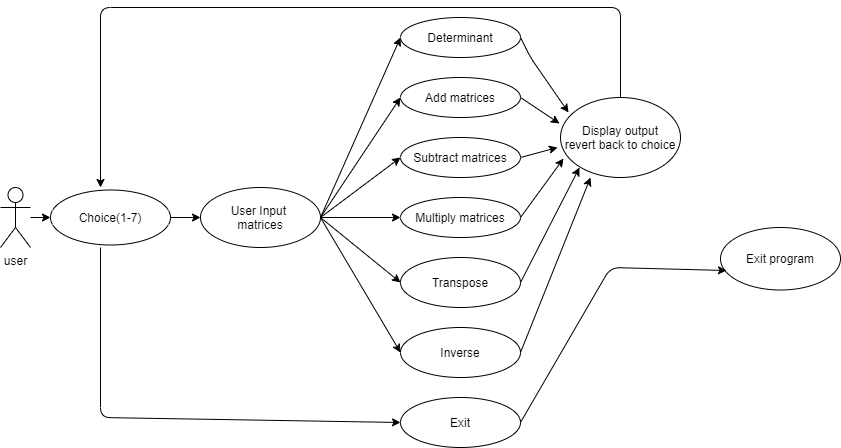

The diagram above was exported from draw.io. Its source (the exported page's mxGraphModel, read from the mxfile embedded in the PNG):
<mxGraphModel dx="868" dy="425" grid="1" gridSize="10" guides="1" tooltips="1" connect="1" arrows="1" fold="1" page="1" pageScale="1" pageWidth="827" pageHeight="1169" math="0" shadow="0">
  <root>
    <mxCell id="WIyWlLk6GJQsqaUBKTNV-0" />
    <mxCell id="WIyWlLk6GJQsqaUBKTNV-1" parent="WIyWlLk6GJQsqaUBKTNV-0" />
    <mxCell id="Iab_lkret2SCiBGEe6xC-0" value="user" style="shape=umlActor;verticalLabelPosition=bottom;verticalAlign=top;html=1;outlineConnect=0;" vertex="1" parent="WIyWlLk6GJQsqaUBKTNV-1">
      <mxGeometry x="20" y="200" width="30" height="60" as="geometry" />
    </mxCell>
    <mxCell id="Iab_lkret2SCiBGEe6xC-3" value="Choice(1-7)" style="ellipse;whiteSpace=wrap;html=1;" vertex="1" parent="WIyWlLk6GJQsqaUBKTNV-1">
      <mxGeometry x="70" y="202.5" width="120" height="55" as="geometry" />
    </mxCell>
    <mxCell id="Iab_lkret2SCiBGEe6xC-4" value="User Input&amp;nbsp;&lt;br&gt;matrices" style="ellipse;whiteSpace=wrap;html=1;" vertex="1" parent="WIyWlLk6GJQsqaUBKTNV-1">
      <mxGeometry x="220" y="200" width="120" height="60" as="geometry" />
    </mxCell>
    <mxCell id="Iab_lkret2SCiBGEe6xC-5" value="Determinant" style="ellipse;whiteSpace=wrap;html=1;" vertex="1" parent="WIyWlLk6GJQsqaUBKTNV-1">
      <mxGeometry x="420" y="30" width="120" height="40" as="geometry" />
    </mxCell>
    <mxCell id="Iab_lkret2SCiBGEe6xC-6" value="Add matrices" style="ellipse;whiteSpace=wrap;html=1;" vertex="1" parent="WIyWlLk6GJQsqaUBKTNV-1">
      <mxGeometry x="420" y="90" width="120" height="40" as="geometry" />
    </mxCell>
    <mxCell id="Iab_lkret2SCiBGEe6xC-7" value="Subtract matrices" style="ellipse;whiteSpace=wrap;html=1;" vertex="1" parent="WIyWlLk6GJQsqaUBKTNV-1">
      <mxGeometry x="420" y="150" width="120" height="40" as="geometry" />
    </mxCell>
    <mxCell id="Iab_lkret2SCiBGEe6xC-8" value="Multiply matrices" style="ellipse;whiteSpace=wrap;html=1;" vertex="1" parent="WIyWlLk6GJQsqaUBKTNV-1">
      <mxGeometry x="420" y="210" width="120" height="40" as="geometry" />
    </mxCell>
    <mxCell id="Iab_lkret2SCiBGEe6xC-9" value="Transpose" style="ellipse;whiteSpace=wrap;html=1;" vertex="1" parent="WIyWlLk6GJQsqaUBKTNV-1">
      <mxGeometry x="420" y="270" width="120" height="50" as="geometry" />
    </mxCell>
    <mxCell id="Iab_lkret2SCiBGEe6xC-10" value="Inverse" style="ellipse;whiteSpace=wrap;html=1;" vertex="1" parent="WIyWlLk6GJQsqaUBKTNV-1">
      <mxGeometry x="420" y="340" width="120" height="50" as="geometry" />
    </mxCell>
    <mxCell id="Iab_lkret2SCiBGEe6xC-11" value="Exit" style="ellipse;whiteSpace=wrap;html=1;" vertex="1" parent="WIyWlLk6GJQsqaUBKTNV-1">
      <mxGeometry x="420" y="410" width="120" height="50" as="geometry" />
    </mxCell>
    <mxCell id="Iab_lkret2SCiBGEe6xC-12" value="" style="endArrow=classic;html=1;exitX=1;exitY=0.5;exitDx=0;exitDy=0;entryX=0;entryY=0.5;entryDx=0;entryDy=0;" edge="1" parent="WIyWlLk6GJQsqaUBKTNV-1" source="Iab_lkret2SCiBGEe6xC-4" target="Iab_lkret2SCiBGEe6xC-8">
      <mxGeometry width="50" height="50" relative="1" as="geometry">
        <mxPoint x="390" y="270" as="sourcePoint" />
        <mxPoint x="440" y="220" as="targetPoint" />
      </mxGeometry>
    </mxCell>
    <mxCell id="Iab_lkret2SCiBGEe6xC-13" value="" style="endArrow=classic;html=1;entryX=0;entryY=0.5;entryDx=0;entryDy=0;" edge="1" parent="WIyWlLk6GJQsqaUBKTNV-1" target="Iab_lkret2SCiBGEe6xC-7">
      <mxGeometry width="50" height="50" relative="1" as="geometry">
        <mxPoint x="340" y="230" as="sourcePoint" />
        <mxPoint x="440" y="220" as="targetPoint" />
      </mxGeometry>
    </mxCell>
    <mxCell id="Iab_lkret2SCiBGEe6xC-14" value="" style="endArrow=classic;html=1;entryX=0;entryY=0.5;entryDx=0;entryDy=0;" edge="1" parent="WIyWlLk6GJQsqaUBKTNV-1" target="Iab_lkret2SCiBGEe6xC-6">
      <mxGeometry width="50" height="50" relative="1" as="geometry">
        <mxPoint x="340" y="230" as="sourcePoint" />
        <mxPoint x="440" y="220" as="targetPoint" />
      </mxGeometry>
    </mxCell>
    <mxCell id="Iab_lkret2SCiBGEe6xC-15" value="" style="endArrow=classic;html=1;entryX=0;entryY=0.5;entryDx=0;entryDy=0;" edge="1" parent="WIyWlLk6GJQsqaUBKTNV-1" target="Iab_lkret2SCiBGEe6xC-5">
      <mxGeometry width="50" height="50" relative="1" as="geometry">
        <mxPoint x="340" y="230" as="sourcePoint" />
        <mxPoint x="440" y="220" as="targetPoint" />
      </mxGeometry>
    </mxCell>
    <mxCell id="Iab_lkret2SCiBGEe6xC-16" value="" style="endArrow=classic;html=1;entryX=0;entryY=0.5;entryDx=0;entryDy=0;" edge="1" parent="WIyWlLk6GJQsqaUBKTNV-1" target="Iab_lkret2SCiBGEe6xC-9">
      <mxGeometry width="50" height="50" relative="1" as="geometry">
        <mxPoint x="340" y="230" as="sourcePoint" />
        <mxPoint x="440" y="220" as="targetPoint" />
      </mxGeometry>
    </mxCell>
    <mxCell id="Iab_lkret2SCiBGEe6xC-17" value="" style="endArrow=classic;html=1;entryX=0;entryY=0.5;entryDx=0;entryDy=0;" edge="1" parent="WIyWlLk6GJQsqaUBKTNV-1" target="Iab_lkret2SCiBGEe6xC-10">
      <mxGeometry width="50" height="50" relative="1" as="geometry">
        <mxPoint x="340" y="230" as="sourcePoint" />
        <mxPoint x="440" y="220" as="targetPoint" />
      </mxGeometry>
    </mxCell>
    <mxCell id="Iab_lkret2SCiBGEe6xC-18" value="" style="endArrow=classic;html=1;entryX=0;entryY=0.5;entryDx=0;entryDy=0;" edge="1" parent="WIyWlLk6GJQsqaUBKTNV-1" target="Iab_lkret2SCiBGEe6xC-11">
      <mxGeometry width="50" height="50" relative="1" as="geometry">
        <mxPoint x="120" y="260" as="sourcePoint" />
        <mxPoint x="440" y="220" as="targetPoint" />
        <Array as="points">
          <mxPoint x="120" y="430" />
        </Array>
      </mxGeometry>
    </mxCell>
    <mxCell id="Iab_lkret2SCiBGEe6xC-19" value="" style="endArrow=classic;html=1;exitX=1;exitY=0.5;exitDx=0;exitDy=0;" edge="1" parent="WIyWlLk6GJQsqaUBKTNV-1" source="Iab_lkret2SCiBGEe6xC-3">
      <mxGeometry width="50" height="50" relative="1" as="geometry">
        <mxPoint x="390" y="270" as="sourcePoint" />
        <mxPoint x="220" y="230" as="targetPoint" />
      </mxGeometry>
    </mxCell>
    <mxCell id="Iab_lkret2SCiBGEe6xC-20" value="Display output&lt;br&gt;revert back to choice" style="ellipse;whiteSpace=wrap;html=1;" vertex="1" parent="WIyWlLk6GJQsqaUBKTNV-1">
      <mxGeometry x="580" y="110" width="120" height="80" as="geometry" />
    </mxCell>
    <mxCell id="Iab_lkret2SCiBGEe6xC-21" value="Exit program" style="ellipse;whiteSpace=wrap;html=1;" vertex="1" parent="WIyWlLk6GJQsqaUBKTNV-1">
      <mxGeometry x="740" y="240" width="120" height="62.5" as="geometry" />
    </mxCell>
    <mxCell id="Iab_lkret2SCiBGEe6xC-22" value="" style="endArrow=classic;html=1;exitX=1;exitY=0.5;exitDx=0;exitDy=0;entryX=0.05;entryY=0.688;entryDx=0;entryDy=0;entryPerimeter=0;" edge="1" parent="WIyWlLk6GJQsqaUBKTNV-1" source="Iab_lkret2SCiBGEe6xC-11" target="Iab_lkret2SCiBGEe6xC-21">
      <mxGeometry width="50" height="50" relative="1" as="geometry">
        <mxPoint x="390" y="260" as="sourcePoint" />
        <mxPoint x="440" y="210" as="targetPoint" />
        <Array as="points">
          <mxPoint x="630" y="280" />
        </Array>
      </mxGeometry>
    </mxCell>
    <mxCell id="Iab_lkret2SCiBGEe6xC-23" value="" style="endArrow=classic;html=1;exitX=0.5;exitY=0;exitDx=0;exitDy=0;" edge="1" parent="WIyWlLk6GJQsqaUBKTNV-1" source="Iab_lkret2SCiBGEe6xC-20">
      <mxGeometry width="50" height="50" relative="1" as="geometry">
        <mxPoint x="390" y="260" as="sourcePoint" />
        <mxPoint x="120" y="200" as="targetPoint" />
        <Array as="points">
          <mxPoint x="640" y="20" />
          <mxPoint x="120" y="20" />
        </Array>
      </mxGeometry>
    </mxCell>
    <mxCell id="Iab_lkret2SCiBGEe6xC-24" value="" style="endArrow=classic;html=1;entryX=0.067;entryY=0.188;entryDx=0;entryDy=0;entryPerimeter=0;" edge="1" parent="WIyWlLk6GJQsqaUBKTNV-1" target="Iab_lkret2SCiBGEe6xC-20">
      <mxGeometry width="50" height="50" relative="1" as="geometry">
        <mxPoint x="540" y="50" as="sourcePoint" />
        <mxPoint x="440" y="210" as="targetPoint" />
        <Array as="points">
          <mxPoint x="550" y="70" />
        </Array>
      </mxGeometry>
    </mxCell>
    <mxCell id="Iab_lkret2SCiBGEe6xC-25" value="" style="endArrow=classic;html=1;exitX=1;exitY=0.5;exitDx=0;exitDy=0;" edge="1" parent="WIyWlLk6GJQsqaUBKTNV-1" source="Iab_lkret2SCiBGEe6xC-6">
      <mxGeometry width="50" height="50" relative="1" as="geometry">
        <mxPoint x="390" y="260" as="sourcePoint" />
        <mxPoint x="579" y="136" as="targetPoint" />
      </mxGeometry>
    </mxCell>
    <mxCell id="Iab_lkret2SCiBGEe6xC-26" value="" style="endArrow=classic;html=1;exitX=1;exitY=0.5;exitDx=0;exitDy=0;entryX=0.025;entryY=0.763;entryDx=0;entryDy=0;entryPerimeter=0;" edge="1" parent="WIyWlLk6GJQsqaUBKTNV-1" source="Iab_lkret2SCiBGEe6xC-8" target="Iab_lkret2SCiBGEe6xC-20">
      <mxGeometry width="50" height="50" relative="1" as="geometry">
        <mxPoint x="390" y="260" as="sourcePoint" />
        <mxPoint x="570" y="170" as="targetPoint" />
      </mxGeometry>
    </mxCell>
    <mxCell id="Iab_lkret2SCiBGEe6xC-27" value="" style="endArrow=classic;html=1;exitX=1;exitY=0.5;exitDx=0;exitDy=0;" edge="1" parent="WIyWlLk6GJQsqaUBKTNV-1" source="Iab_lkret2SCiBGEe6xC-9">
      <mxGeometry width="50" height="50" relative="1" as="geometry">
        <mxPoint x="390" y="260" as="sourcePoint" />
        <mxPoint x="599" y="180" as="targetPoint" />
      </mxGeometry>
    </mxCell>
    <mxCell id="Iab_lkret2SCiBGEe6xC-28" value="" style="endArrow=classic;html=1;exitX=1;exitY=0.5;exitDx=0;exitDy=0;" edge="1" parent="WIyWlLk6GJQsqaUBKTNV-1" source="Iab_lkret2SCiBGEe6xC-10">
      <mxGeometry width="50" height="50" relative="1" as="geometry">
        <mxPoint x="390" y="260" as="sourcePoint" />
        <mxPoint x="610" y="190" as="targetPoint" />
      </mxGeometry>
    </mxCell>
    <mxCell id="Iab_lkret2SCiBGEe6xC-29" value="" style="endArrow=classic;html=1;exitX=1;exitY=0.5;exitDx=0;exitDy=0;" edge="1" parent="WIyWlLk6GJQsqaUBKTNV-1" source="Iab_lkret2SCiBGEe6xC-7">
      <mxGeometry width="50" height="50" relative="1" as="geometry">
        <mxPoint x="390" y="260" as="sourcePoint" />
        <mxPoint x="577" y="160" as="targetPoint" />
      </mxGeometry>
    </mxCell>
    <mxCell id="Iab_lkret2SCiBGEe6xC-30" value="" style="endArrow=classic;html=1;" edge="1" parent="WIyWlLk6GJQsqaUBKTNV-1">
      <mxGeometry width="50" height="50" relative="1" as="geometry">
        <mxPoint x="50" y="230" as="sourcePoint" />
        <mxPoint x="70" y="230" as="targetPoint" />
      </mxGeometry>
    </mxCell>
  </root>
</mxGraphModel>